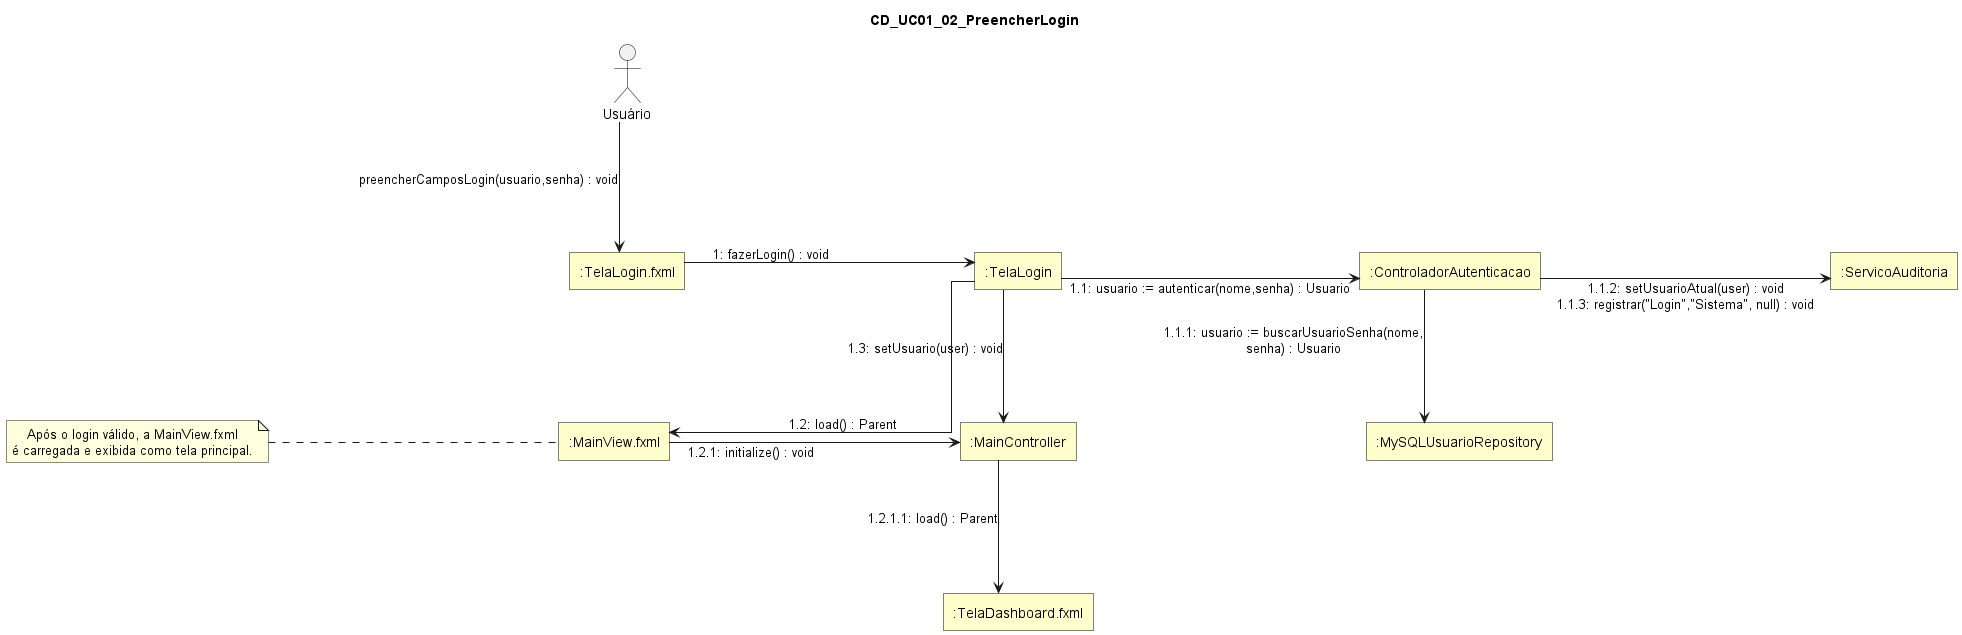

The diagram above was rendered by PlantUML. Its source (embedded in the PNG):
@startuml
skinparam style strictuml
skinparam linetype ortho
skinparam shadowing false
skinparam defaultTextAlignment center

skinparam nodesep 290
skinparam ranksep 130

skinparam rectangle {
  BackgroundColor #FFFFCC
  BorderColor Black
  RoundCorner 0
}

skinparam actor {
  BorderColor Black
  FontColor Black
}

title CD_UC01_02_PreencherLogin

actor "Usuário" as Usuario

rectangle ":TelaLogin.fxml" as TelaLoginFXML
rectangle ":TelaLogin" as TelaLogin
rectangle ":ControladorAutenticacao" as ControladorAutenticacao
rectangle ":MySQLUsuarioRepository" as MySQLUsuarioRepository
rectangle ":ServicoAuditoria" as ServicoAuditoria
rectangle ":MainView.fxml" as MainView
rectangle ":MainController" as MainController
rectangle ":TelaDashboard.fxml" as TelaDashboard

Usuario -[hidden]down- TelaLoginFXML

TelaLoginFXML -[hidden]right- TelaLogin
TelaLogin -[hidden]right- ControladorAutenticacao
ControladorAutenticacao -[hidden]right- ServicoAuditoria

TelaLoginFXML -[hidden]down- MainView
TelaLogin -[hidden]down- MainController
ControladorAutenticacao -[hidden]down- MySQLUsuarioRepository
MainController -[hidden]down- TelaDashboard
MainView -[hidden]right- MainController

Usuario -down-> TelaLoginFXML : preencherCamposLogin(usuario,senha) : void

TelaLoginFXML -right-> TelaLogin : 1: fazerLogin() : void

TelaLogin -right-> ControladorAutenticacao : 1.1: usuario := autenticar(nome,senha) : Usuario

ControladorAutenticacao -down-> MySQLUsuarioRepository : 1.1.1: usuario := buscarUsuarioSenha(nome,\nsenha) : Usuario

ControladorAutenticacao -right-> ServicoAuditoria : 1.1.2: setUsuarioAtual(user) : void\n1.1.3: registrar("Login","Sistema", null) : void

TelaLogin -down-> MainView : 1.2: load() : Parent

MainView -right-> MainController : 1.2.1: initialize() : void

MainController -down-> TelaDashboard : 1.2.1.1: load() : Parent

TelaLogin -down-> MainController : 1.3: setUsuario(user) : void

note left of MainView
Após o login válido, a MainView.fxml
é carregada e exibida como tela principal.
end note
@enduml